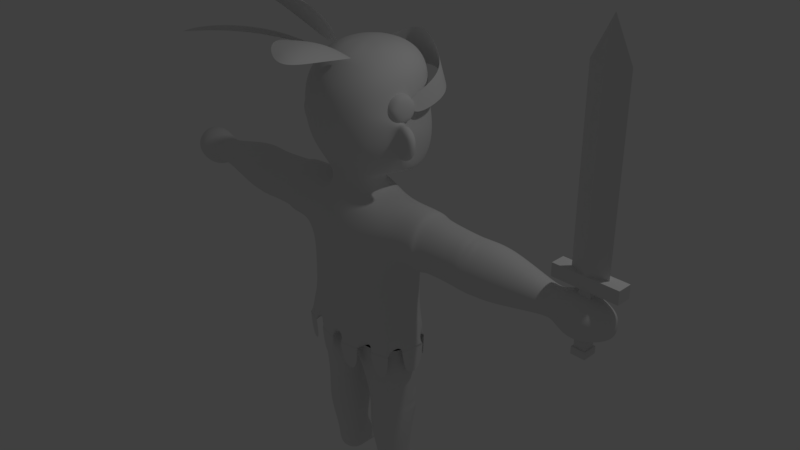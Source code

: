 # Source: player.blend  (saved by Blender 2.77.0; exported with 4.5.12 LTS)
import bpy
from mathutils import Matrix  # noqa: F401  (used for matrix-valued properties, if any)

bpy.ops.wm.read_factory_settings(use_empty=True)
scene = bpy.context.scene
scene.name = 'Scene'

# ---- collections
col_collection_1 = bpy.data.collections.new('Collection 1'); scene.collection.children.link(col_collection_1)

# ---- world
world_world = bpy.data.worlds.new('World'); scene.world = world_world
world_world.color = (0.05088, 0.05088, 0.05088)
world_world.use_sun_shadow = False
world_world.sun_shadow_jitter_overblur = 0.0
world_world.cycles.sampling_method = 'MANUAL'

# ---- cameras
cam_camera = bpy.data.cameras.new('Camera')
cam_camera.clip_end = 100.0
cam_camera.lens = 35.0
cam_camera.sensor_width = 32.0
cam_camera.sensor_height = 18.0
cam_camera.ortho_scale = 7.314
cam_camera.dof.focus_distance = 0.0
cam_camera.dof.aperture_fstop = 128.0

# ---- lights
light_lamp = bpy.data.lights.new('Lamp', 'POINT')
light_lamp.transmission_factor = 0.0
light_lamp.cutoff_distance = 30.0
light_lamp.energy = 100.0
light_lamp.shadow_buffer_clip_start = 1.001
light_lamp.shadow_soft_size = 0.1
light_lamp.shadow_maximum_resolution = 0.006
light_lamp.use_absolute_resolution = True

# ---- meshes
me_cube = bpy.data.meshes.new('Cube')
me_cube.from_pydata([(-0.4317, -0.2786, 0.2874), (-0.4317, -0.2786, 0.4448), (-0.4317, -0.09457, 0.2874), (-0.4317, -0.09457, 0.4448), (0.3622, -0.2786, 0.2874), (0.3622, -0.2786, 0.4448), (0.3622, -0.09457, 0.2874), (0.3622, -0.09457, 0.4448), (-0.1033, -0.1159, 0.2939), (-0.1033, -0.2573, 0.2939), (0.03391, -0.1159, 0.2939), (0.03391, -0.2573, 0.2939), (-0.1033, -0.1159, -0.4078), (-0.1033, -0.2573, -0.4078), (0.03391, -0.1159, -0.4078), (0.03391, -0.2573, -0.4078), (-0.1213, -0.09743, -0.4078), (-0.1213, -0.2757, -0.4078), (0.05184, -0.09743, -0.4078), (0.05184, -0.2757, -0.4078), (-0.1213, -0.09743, -0.4949), (-0.1213, -0.2757, -0.4949), (0.05184, -0.09743, -0.4949), (0.05184, -0.2757, -0.4949), (-0.3553, -0.2786, 0.4448), (-0.3553, -0.09457, 0.4448), (0.2859, -0.09457, 0.4448), (0.2859, -0.2786, 0.4448), (-0.03471, -0.09457, 0.4448), (-0.03471, -0.2786, 0.4448), (0.1873, -0.1866, 0.4448), (-0.2567, -0.1866, 0.4448), (0.3622, -0.1866, 0.4448), (-0.4317, -0.1866, 0.4448), (-0.2567, -0.1866, 2.539), (-0.03471, -0.09457, 2.539), (0.1873, -0.1866, 2.539), (-0.03471, -0.2786, 2.539), (-0.03471, -0.1866, 2.983)], [], [(1, 33, 3, 2, 0), (3, 7, 6, 2), (7, 32, 5, 4, 6), (5, 1, 0, 4), (6, 4, 11, 10), (10, 11, 15, 14), (0, 2, 8, 9), (2, 6, 10, 8), (4, 0, 9, 11), (13, 12, 16, 17), (9, 8, 12, 13), (11, 9, 13, 15), (8, 10, 14, 12), (19, 17, 21, 23), (15, 13, 17, 19), (12, 14, 18, 16), (14, 15, 19, 18), (21, 20, 22, 23), (16, 18, 22, 20), (18, 19, 23, 22), (17, 16, 20, 21), (1, 5, 27, 29, 24), (7, 3, 25, 28, 26), (5, 32, 30, 29), (32, 7, 28, 30), (3, 33, 31, 28), (33, 1, 29, 31), (31, 28, 35, 34), (35, 36, 38), (29, 31, 34, 37), (28, 30, 36, 35), (30, 29, 37, 36), (36, 37, 38), (34, 35, 38), (37, 34, 38)])
me_cube.use_remesh_preserve_volume = False
me_cube.use_remesh_preserve_attributes = False
me_cube.use_mirror_vertex_groups = False
me_cube.update()
me_sphere = bpy.data.meshes.new('Sphere')
me_sphere.from_pydata([(0.3536, 0.3536, 0.6047), (0.4861, 0.5364, 0.3663), (0.5097, 0.5571, -4.371e-08), (0.5376, 0.6634, -0.5085), (0.4129, 0.6064, -1.026), (0.5, -4.717e-08, 0.6047), (0.7365, -0.005272, 0.3434), (0.7396, -0.09277, -0.003498), (0.5637, -0.1644, -0.863), (0.3536, -0.3536, 0.6047), (0.5733, -0.5821, 0.3286), (0.59, -0.6415, 0.01548), (0.5005, -0.648, -0.4992), (0.2819, -0.4813, -0.8758), (0.3298, -0.0311, -0.8923), (0.3628, -0.5364, -1.13), (0.3867, 0.1188, -1.123), (0.3229, -0.5052, -1.053), (0.852, 0.001863, -3.14), (0.7747, -0.5243, -3.155), (0.4302, 0.2598, -4.132), (0.4302, 0.2463, -3.15), (0.7165, 0.08482, -4.132), (0.7795, 0.0447, -3.15), (0.7314, -0.3165, -4.132), (0.784, -0.3808, -3.15), (0.4302, -0.4779, -4.141), (0.4302, -0.5845, -3.15), (0.1403, -0.3202, -4.141), (0.08098, -0.4867, -3.15), (0.1615, 0.08482, -4.132), (0.08098, 0.1346, -3.15), (0.4302, 0.04988, -5.114), (0.6537, -0.04858, -5.114), (0.6361, -0.2455, -5.114), (0.4302, -0.3819, -5.114), (0.2102, -0.2455, -5.114), (0.2376, -0.04858, -5.114), (1.855, 0.1912, -1.53), (1.855, 0.002344, -1.203), (1.855, -0.3739, -1.212), (0.3428, -0.6667, -3.147), (1.855, -0.5575, -1.53), (1.855, -0.3739, -1.848), (0.5036, 0.2844, -3.139), (1.855, 0.002344, -1.857), (0.7302, 0.143, -3.126), (2.869, 0.04803, -1.53), (2.869, -0.05446, -1.352), (2.869, -0.2594, -1.352), (2.869, -0.3619, -1.53), (2.869, -0.2594, -1.707), (2.869, -0.05446, -1.707), (0.3551, 0.3664, -3.148), (0.4388, 0.3742, -1.526), (0.4388, -0.6652, -1.489), (0.4388, -0.631, -1.879), (0.4388, 0.2941, -1.879), (0.7784, -0.4231, -2.709), (0.792, 0.08226, -2.709), (0.4384, 0.2893, -2.725), (0.4384, -0.6166, -2.725), (1.705, -0.5399, -1.53), (1.705, -0.3484, -1.861), (1.705, -0.3484, -1.198), (2.004, -0.5398, -1.53), (2.004, -0.3484, -1.198), (2.004, -0.3484, -1.861), (0.4302, 0.2143, -3.92), (0.7409, 0.03495, -3.92), (0.1196, 0.03495, -3.92), (0.1166, 0.03667, -4.324), (0.4302, 0.2177, -4.324), (0.7438, 0.03667, -4.324), (0.4303, 0.2359, -3.554), (0.7705, 0.03948, -3.554), (0.09, 0.1294, -3.554), (0.4303, -0.5489, -3.559), (0.7664, -0.351, -3.554), (0.09084, -0.481, -3.559), (0.1289, -0.01405, -4.555), (0.7315, -0.01405, -4.555), (0.4302, 0.1599, -4.555), (0.4302, -0.5326, -4.551), (0.7247, -0.358, -4.545), (0.1318, -0.3603, -4.551), (1.189, 0.2381, -1.53), (1.204, -0.5502, -1.53), (1.171, -0.3445, -1.867), (1.171, 0.03905, -1.877), (1.149, -0.3408, -1.173), (1.171, 0.03157, -1.166), (2.164, -0.5322, -1.53), (2.164, 0.0483, -1.885), (2.164, 0.0483, -1.174), (2.164, -0.3269, -1.174), (2.164, -0.3269, -1.885), (2.164, 0.2536, -1.53), (0.3396, 0.03534, -1.064), (0.4302, 0.04988, -5.443), (0.6537, -0.04858, -5.443), (0.6361, -0.2455, -5.443), (0.4302, -0.4185, -5.443), (0.2102, -0.2455, -5.443), (0.2597, -0.04858, -5.443), (3.02, -0.2594, -1.352), (3.02, -0.05446, -1.352), (3.02, 0.04803, -1.53), (0.4636, 0.4733, -5.443), (0.6926, 0.1647, -5.443), (0.2053, 0.3655, -5.415), (3.02, -0.3619, -1.53), (3.02, -0.2594, -1.707), (3.02, -0.05446, -1.707), (3.238, -0.3329, -1.845), (3.238, 0.03013, -1.845), (3.291, -0.5144, -1.53), (3.28, -0.3329, -1.216), (3.238, -0.008158, -1.196), (3.238, 0.05242, -1.53), (3.581, -0.2785, -1.735), (3.607, -0.01476, -1.735), (3.581, -0.3981, -1.528), (3.555, -0.2785, -1.321), (3.643, -0.03948, -1.321), (3.456, 0.08005, -1.558), (3.721, -0.076, -1.57), (0.7882, -0.3588, -1.129), (0.7882, 0.05645, -1.129), (1.214, 0.2888, -1.531), (0.8062, 0.3299, -1.531), (0.788, -0.3664, -1.891), (0.8558, -0.5964, -1.531), (0.788, 0.1279, -1.92), (1.231, -0.6037, -1.531), (1.193, -0.3708, -1.913), (1.193, 0.06337, -1.924), (1.169, -0.3667, -1.126), (1.193, 0.05491, -1.119), (0.0714, 0.4784, -3.16), (0.7811, -0.4074, -2.285), (0.4385, 0.2906, -2.294), (0.4385, -0.6206, -2.294), (0.7909, 0.09488, -2.294), (0.8311, -0.3358, -3.128), (0.5403, -0.6092, -3.144), (0.07756, -0.7128, -3.155), (0.333, 0.3743, -3.511), (0.1327, 0.4593, -3.523), (0.5459, 0.2731, -3.511), (0.7091, 0.1563, -3.503), (0.8623, -0.04544, -3.496), (0.8512, -0.2946, -3.495), (0.7398, -0.521, -3.511), (0.5576, -0.5708, -3.5), (0.3192, -0.6543, -3.505), (0.1274, -0.6998, -3.502), (0.6855, 0.5934, 0.02811), (0.6855, 0.4887, 0.3306), (0.756, -0.05073, -0.09201), (0.7213, -0.1237, 0.09372), (0.3573, 0.8584, 0.09793), (0.3573, 0.7157, 0.5259), (0.7855, 0.2415, -0.03975), (0.7607, 0.1519, 0.2045), (0.6801, -0.1715, -0.2148), (0.7038, -0.1786, -0.379), (0.6772, -0.1984, -0.543), (0.7474, -0.228, -0.1572), (0.7315, -0.23, -0.5805), (0.7085, -0.2913, -0.1763), (0.6972, -0.2969, -0.37), (0.7123, -0.2883, -0.5372), (0.9453, -0.1933, -0.2192), (0.9729, -0.1877, -0.3899), (0.901, -0.1924, -0.5298), (0.9739, -0.2532, -0.2173), (0.9945, -0.2581, -0.3853), (0.9164, -0.2552, -0.5489), (0.941, -0.3165, -0.2364), (0.9598, -0.3121, -0.3809), (0.8719, -0.3044, -0.536), (0.8193, -0.1729, -0.5546), (0.8395, -0.2075, -0.3844), (0.8321, -0.1807, -0.1435), (0.8083, -0.3039, -0.1449), (0.7949, -0.3339, -0.3754), (0.7863, -0.3009, -0.5488), (0.8201, -0.2406, -0.1258), (0.807, -0.2426, -0.5921), (0.0, 0.5, 0.6047), (0.0, 0.806, 0.3663), (0.0, 0.7325, -4.371e-08), (0.0, 0.8873, -0.5), (0.0, 0.7903, -1.089), (0.0, -1.068e-07, 0.7237), (0.0, 0.07409, -0.9208), (0.0, -0.5, 0.6047), (0.0, -0.805, 0.3285), (0.0, -0.9108, -4.371e-08), (0.0, -0.8234, -0.5), (0.0, -0.5091, -0.866), (0.0, -0.6043, -1.135), (0.0, 0.25, -1.123), (0.0, 0.5113, -3.152), (0.0, -0.7455, -3.152), (0.0, 0.43, -1.911), (0.0, -0.7432, -1.911), (0.0, 0.4494, -1.522), (0.0, -0.7336, -1.522), (0.0, -0.7213, -2.74), (0.0, 0.5212, -2.74), (0.0, 0.123, -1.047), (0.0, -0.5195, -1.037), (0.0, 0.1344, -3.154), (0.0, -0.4868, -3.154), (0.0, 0.1292, -3.558), (0.0, -0.4812, -3.563), (0.0, 0.4959, -2.314), (0.0, -0.7754, -2.314), (0.0, 1.023, 0.1587), (0.0, 0.8422, 0.6806), (0.8395, 0.0125, 0.00661), (0.6525, 0.02886, 0.005437), (0.8286, -0.09153, -0.1735), (0.6423, -0.07259, -0.1762), (0.7882, -0.2958, -0.1734), (0.6041, -0.2773, -0.1791), (0.7586, -0.3961, 0.006675), (0.5762, -0.3806, -0.000362), (0.7695, -0.2921, 0.1868), (0.5865, -0.2791, 0.1812), (0.8099, -0.08776, 0.1867), (0.6246, -0.0744, 0.1841), (-0.001011, -1.957, 1.679), (0.3625, -0.9622, 1.137), (-0.001011, -0.4724, 0.5964), (-0.001011, -0.913, 1.204), (0.3625, -1.26, 1.354), (-0.001011, -1.211, 1.422), (0.2313, -1.603, 1.539), (-0.001011, -1.563, 1.594), (0.2313, -0.6938, 0.8758), (-0.001011, -0.6535, 0.931), (0.05567, -1.204, 0.8645), (0.9538, -1.988, 0.9024), (0.6799, -0.8457, 0.7118), (-0.01298, -0.4824, 0.4835), (0.3764, -0.9975, 0.8667), (0.2498, -1.506, 0.9486), (0.874, -1.148, 0.7959), (0.5705, -1.3, 0.9508), (0.5459, -1.783, 0.9625), (0.9622, -1.544, 0.8607), (0.7692, -1.636, 0.9739), (0.3704, -0.6219, 0.6043), (-0.04592, -0.8608, 0.7061), (0.1774, -0.7143, 0.7175)], [], [(194, 193, 3, 4), (192, 191, 1, 2), (190, 195, 0), (194, 4, 14, 196), (193, 192, 2, 3), (191, 190, 0, 1), (13, 8, 169, 172), (2, 1, 6, 7), (0, 195, 5), (4, 8, 14), (8, 4, 167, 169), (1, 0, 5, 6), (4, 3, 166, 167), (7, 6, 10, 11), (5, 195, 9), (7, 11, 170, 168), (6, 5, 9, 10), (13, 12, 200, 201), (11, 10, 198, 199), (9, 195, 197), (12, 11, 199, 200), (10, 9, 197, 198), (8, 13, 14), (98, 17, 15, 16), (212, 98, 16, 203), (17, 213, 202, 15), (143, 59, 60, 141), (133, 57, 54, 130), (55, 15, 202, 209), (53, 44, 46, 18, 144, 19, 145, 41), (140, 131, 56, 142), (74, 21, 23, 75), (75, 23, 25, 78), (78, 25, 27, 77), (77, 27, 29, 79), (31, 76, 216, 214), (76, 31, 21, 74), (72, 20, 22, 73), (73, 22, 24), (28, 30, 71), (71, 30, 20, 72), (35, 36, 103, 102), (88, 87, 134, 135), (91, 86, 129, 138), (89, 88, 135, 136), (39, 40, 66), (66, 40, 42, 65), (65, 42, 43, 67), (67, 43, 45), (49, 50, 111, 105), (142, 56, 207, 219), (140, 143, 133, 131), (56, 55, 209, 207), (128, 130, 54, 16), (206, 208, 54, 57), (132, 127, 15, 55), (218, 206, 57, 141), (132, 55, 56, 131), (204, 139, 53, 41, 146, 205), (16, 15, 127, 128), (208, 203, 16, 54), (19, 58, 61, 145), (139, 204, 211), (44, 53, 60), (18, 59, 58, 144), (146, 41, 61, 210), (43, 63, 45), (42, 62, 63, 43), (40, 64, 62, 42), (39, 64, 40), (93, 45, 38, 97), (96, 67, 45, 93), (92, 65, 67, 96), (95, 66, 65, 92), (94, 39, 66, 95), (97, 38, 39, 94), (30, 70, 68, 20), (28, 70, 30), (22, 69, 24), (20, 68, 69, 22), (80, 71, 72, 82), (85, 28, 71, 80), (83, 26, 28, 85), (84, 24, 26, 83), (81, 73, 24, 84), (82, 72, 73, 81), (70, 76, 74, 68), (28, 79, 76, 70), (26, 77, 79, 28), (24, 78, 77, 26), (69, 75, 78, 24), (68, 74, 75, 69), (32, 82, 81, 33), (33, 81, 84, 34), (34, 84, 83, 35), (35, 83, 85, 36), (36, 85, 80, 37), (37, 80, 82, 32), (45, 89, 86, 38), (63, 88, 89, 45), (62, 87, 88, 63), (64, 90, 87, 62), (39, 91, 90, 64), (38, 86, 91, 39), (47, 97, 94, 48), (48, 94, 95, 49), (49, 95, 92, 50), (50, 92, 96, 51), (51, 96, 93, 52), (52, 93, 97, 47), (13, 201, 213, 17), (196, 14, 98, 212), (14, 13, 17, 98), (76, 79, 217, 216), (79, 29, 215, 217), (102, 103, 104, 99), (33, 34, 101, 100), (47, 48, 106, 107), (36, 37, 104, 103), (34, 35, 102, 101), (107, 106, 118, 119), (104, 37, 110), (32, 108, 110, 37), (99, 104, 110, 108), (33, 109, 108, 32), (33, 100, 109), (100, 99, 108, 109), (52, 47, 107, 113), (51, 52, 113, 112), (48, 49, 105, 106), (50, 51, 112, 111), (114, 115, 121, 120), (105, 111, 116, 117), (112, 113, 115, 114), (106, 105, 117, 118), (113, 107, 119, 115), (111, 112, 114, 116), (115, 119, 125, 121), (118, 117, 123, 124), (116, 114, 120, 122), (119, 118, 124, 125), (117, 116, 122, 123), (122, 126, 123), (124, 123, 126), (124, 126, 125), (125, 126, 121), (121, 126, 120), (122, 120, 126), (129, 130, 128, 138), (138, 128, 127, 137), (137, 127, 132, 134), (134, 132, 131, 135), (135, 131, 133, 136), (136, 133, 130, 129), (87, 90, 137, 134), (86, 89, 136, 129), (90, 91, 138, 137), (60, 59, 46, 44), (18, 46, 59), (53, 139, 211, 60), (211, 218, 141, 60), (58, 59, 143, 140), (61, 142, 219, 210), (58, 140, 142, 61), (133, 143, 141, 57), (144, 58, 19), (145, 61, 41), (146, 210, 205), (139, 53, 147, 148), (44, 46, 150, 149), (18, 144, 152, 151), (19, 145, 154, 153), (41, 146, 156, 155), (161, 162, 158, 157), (163, 164, 160, 159), (220, 221, 162, 161), (163, 157, 158, 164), (184, 188, 176, 173), (186, 187, 181, 180), (182, 183, 174, 175), (185, 186, 180, 179), (11, 12, 171, 170), (3, 2, 165, 166), (12, 13, 172, 171), (2, 7, 168, 165), (175, 174, 177, 178), (174, 173, 176, 177), (178, 177, 180, 181), (177, 176, 179, 180), (178, 189, 182, 175), (188, 185, 179, 176), (183, 184, 173, 174), (172, 169, 189, 187), (166, 165, 184, 183), (167, 166, 183, 182), (170, 171, 186, 185), (171, 172, 187, 186), (168, 170, 185, 188), (165, 168, 188, 184), (181, 187, 189, 178), (167, 182, 189, 169), (222, 224, 225, 223), (224, 226, 227, 225), (226, 228, 229, 227), (228, 230, 231, 229), (230, 232, 233, 231), (232, 222, 223, 233), (222, 232, 230, 228, 226, 224), (236, 243, 242), (239, 238, 235, 237), (241, 240, 238, 239), (240, 241, 234), (237, 235, 242, 243), (247, 257, 255), (247, 256, 257), (249, 251, 248, 244), (251, 250, 246, 248), (254, 253, 250, 251), (252, 254, 251, 249), (253, 254, 245), (252, 245, 254), (244, 248, 257, 256), (248, 246, 255, 257), (99, 100, 101, 102)])
me_sphere.polygons.foreach_set('use_smooth', [1, 1, 1, 1, 1, 1, 1, 1, 1, 1, 1, 1, 1, 1, 1, 1, 1, 1, 1, 1, 1, 1, 1, 1, 1, 1, 1, 1, 1, 1, 1, 1, 1, 1, 1, 1, 1, 1, 1, 1, 1, 1, 1, 1, 1, 1, 1, 1, 1, 1, 1, 1, 1, 1, 1, 1, 1, 1, 1, 1, 1, 1, 1, 1, 1, 1, 1, 1, 1, 1, 1, 1, 1, 1, 1, 1, 1, 1, 1, 1, 1, 1, 1, 1, 1, 1, 1, 1, 1, 1, 1, 1, 1, 1, 1, 1, 1, 1, 1, 1, 1, 1, 1, 1, 1, 1, 1, 1, 1, 1, 1, 1, 1, 1, 1, 1, 1, 1, 1, 1, 1, 1, 1, 1, 1, 1, 1, 1, 1, 1, 1, 1, 1, 1, 1, 1, 1, 1, 1, 1, 1, 1, 1, 1, 1, 1, 1, 1, 1, 1, 1, 1, 1, 1, 1, 1, 1, 1, 1, 1, 1, 1, 1, 1, 1, 1, 1, 1, 1, 1, 1, 1, 1, 1, 1, 1, 1, 1, 1, 1, 1, 1, 1, 1, 1, 1, 1, 1, 1, 1, 1, 1, 1, 1, 1, 1, 1, 1, 1, 1, 1, 0, 0, 0, 0, 0, 0, 0, 0, 0, 0, 0, 0, 0, 0, 0, 0, 0, 0, 0, 0, 0, 0, 1])
_uv = me_sphere.uv_layers.new(name='UVMap')
_uv.uv.foreach_set('vector', [0.6791, 0.01575, 0.7007, 0.106, 0.616, 0.1155, 0.6115, 0.03719, 0.6966, 0.1901, 0.6953, 0.2515, 0.6169, 0.2378, 0.6137, 0.1872, 0.6584, 0.3029, 0.5892, 0.3513, 0.6074, 0.2788, 0.7911, 0.02836, 0.8437, 0.06953, 0.8084, 0.1806, 0.767, 0.1333, 0.7007, 0.106, 0.6966, 0.1901, 0.6137, 0.1872, 0.616, 0.1155, 0.6953, 0.2515, 0.6584, 0.3029, 0.6074, 0.2788, 0.6169, 0.2378, 0.8293, 0.2661, 0.8492, 0.2019, 0.8896, 0.2007, 0.8944, 0.2084, 0.6137, 0.1872, 0.6169, 0.2378, 0.544, 0.2459, 0.5141, 0.2047, 0.6074, 0.2788, 0.5892, 0.3513, 0.5609, 0.2848, 0.8437, 0.06953, 0.8492, 0.2019, 0.8084, 0.1806, 0.4935, 0.07115, 0.6115, 0.03719, 0.4895, 0.1232, 0.4787, 0.1203, 0.6169, 0.2378, 0.6074, 0.2788, 0.5609, 0.2848, 0.544, 0.2459, 0.6115, 0.03719, 0.616, 0.1155, 0.4947, 0.149, 0.4895, 0.1232, 0.5141, 0.2047, 0.544, 0.2459, 0.4816, 0.2822, 0.4447, 0.2567, 0.5609, 0.2848, 0.5892, 0.3513, 0.5239, 0.3144, 0.9612, 0.184, 0.9637, 0.2541, 0.9398, 0.2087, 0.9411, 0.1993, 0.544, 0.2459, 0.5609, 0.2848, 0.5239, 0.3144, 0.4816, 0.2822, 0.8293, 0.2661, 0.9001, 0.259, 0.893, 0.3232, 0.8324, 0.3096, 0.4447, 0.2567, 0.4816, 0.2822, 0.4447, 0.3609, 0.3959, 0.342, 0.5239, 0.3144, 0.5892, 0.3513, 0.5083, 0.3664, 0.9001, 0.259, 0.9637, 0.2541, 0.9549, 0.333, 0.893, 0.3232, 0.4816, 0.2822, 0.5239, 0.3144, 0.5083, 0.3664, 0.4447, 0.3609, 0.8492, 0.2019, 0.8293, 0.2661, 0.8084, 0.1806, 0.2455, 0.3877, 0.1686, 0.3967, 0.1641, 0.3842, 0.2547, 0.3764, 0.2844, 0.4251, 0.2455, 0.3877, 0.2547, 0.3764, 0.3027, 0.4119, 0.1686, 0.3967, 0.1303, 0.4317, 0.1164, 0.4162, 0.1641, 0.3842, 0.2486, 0.2117, 0.2503, 0.1466, 0.3162, 0.1494, 0.3095, 0.2168, 0.2471, 0.265, 0.3, 0.2766, 0.2901, 0.3247, 0.2545, 0.3068, 0.1397, 0.3356, 0.1641, 0.3842, 0.1164, 0.4162, 0.07731, 0.3588, 0.5553, 0.7956, 0.531, 0.7962, 0.4927, 0.7951, 0.4675, 0.7863, 0.4457, 0.7431, 0.4389, 0.7155, 0.4621, 0.6883, 0.4824, 0.667, 0.1753, 0.2122, 0.1858, 0.2658, 0.1249, 0.2811, 0.114, 0.2197, 0.813, 0.5903, 0.8085, 0.6499, 0.7524, 0.648, 0.7535, 0.5911, 0.7535, 0.5911, 0.7524, 0.648, 0.693, 0.6471, 0.6978, 0.5903, 0.6978, 0.5903, 0.693, 0.6471, 0.6358, 0.6425, 0.6428, 0.5854, 0.6428, 0.5854, 0.6358, 0.6425, 0.5856, 0.6351, 0.5949, 0.5787, 0.8576, 0.6586, 0.8793, 0.5905, 0.8927, 0.5999, 0.8684, 0.6619, 0.8793, 0.5905, 0.8576, 0.6586, 0.8085, 0.6499, 0.813, 0.5903, 0.7978, 0.4777, 0.8024, 0.5024, 0.7588, 0.5073, 0.7512, 0.4819, 0.7512, 0.4819, 0.7588, 0.5073, 0.7028, 0.5076, 0.8991, 0.467, 0.8455, 0.492, 0.8435, 0.4631, 0.8435, 0.4631, 0.8455, 0.492, 0.8024, 0.5024, 0.7978, 0.4777, 0.8367, 0.8015, 0.8095, 0.7764, 0.8415, 0.7418, 0.871, 0.7688, 0.3959, 0.5721, 0.3337, 0.5529, 0.3366, 0.5439, 0.3989, 0.5656, 0.2001, 0.5377, 0.1301, 0.5535, 0.1269, 0.5464, 0.1991, 0.528, 0.4426, 0.6032, 0.3959, 0.5721, 0.3989, 0.5656, 0.4507, 0.5985, 0.2151, 0.6457, 0.2653, 0.6439, 0.2615, 0.6625, 0.2615, 0.6625, 0.2653, 0.6439, 0.3112, 0.6501, 0.3074, 0.668, 0.3074, 0.668, 0.3112, 0.6501, 0.3552, 0.6626, 0.352, 0.6812, 0.352, 0.6812, 0.3552, 0.6626, 0.3996, 0.6806, 0.02021, 0.9121, 0.02114, 0.8804, 0.04414, 0.8812, 0.04478, 0.9141, 0.114, 0.2197, 0.1249, 0.2811, 0.05544, 0.2962, 0.04001, 0.2305, 0.1753, 0.2122, 0.2486, 0.2117, 0.2471, 0.265, 0.1858, 0.2658, 0.1249, 0.2811, 0.1397, 0.3356, 0.07731, 0.3588, 0.05544, 0.2962, 0.2321, 0.3395, 0.2545, 0.3068, 0.2901, 0.3247, 0.2547, 0.3764, 0.3701, 0.2914, 0.3475, 0.3529, 0.2901, 0.3247, 0.3, 0.2766, 0.1795, 0.3116, 0.1997, 0.3447, 0.1641, 0.3842, 0.1397, 0.3356, 0.3864, 0.2253, 0.3701, 0.2914, 0.3, 0.2766, 0.3095, 0.2168, 0.1795, 0.3116, 0.1397, 0.3356, 0.1249, 0.2811, 0.1858, 0.2658, 0.6097, 0.7879, 0.5984, 0.789, 0.5553, 0.7956, 0.4824, 0.667, 0.5119, 0.6422, 0.5191, 0.6326, 0.2547, 0.3764, 0.1641, 0.3842, 0.1997, 0.3447, 0.2321, 0.3395, 0.3475, 0.3529, 0.3027, 0.4119, 0.2547, 0.3764, 0.2901, 0.3247, 0.1509, 0.07373, 0.1685, 0.1466, 0.1047, 0.1519, 0.111, 0.08155, 0.3905, 0.08567, 0.4037, 0.08912, 0.3966, 0.1558, 0.3126, 0.08128, 0.3404, 0.0824, 0.3162, 0.1494, 0.2384, 0.07566, 0.2503, 0.1466, 0.1685, 0.1466, 0.183, 0.0773, 0.03376, 0.09132, 0.07763, 0.08592, 0.1047, 0.1519, 0.03137, 0.1605, 0.3552, 0.6626, 0.3646, 0.6452, 0.3996, 0.6806, 0.3112, 0.6501, 0.3153, 0.6306, 0.3646, 0.6452, 0.3552, 0.6626, 0.2653, 0.6439, 0.2629, 0.6237, 0.3153, 0.6306, 0.3112, 0.6501, 0.2151, 0.6457, 0.2629, 0.6237, 0.2653, 0.6439, 0.1297, 0.7132, 0.1163, 0.6751, 0.1637, 0.6566, 0.1756, 0.6956, 0.348, 0.7007, 0.352, 0.6812, 0.3996, 0.6806, 0.3895, 0.7191, 0.3037, 0.6862, 0.3074, 0.668, 0.352, 0.6812, 0.348, 0.7007, 0.2581, 0.6818, 0.2615, 0.6625, 0.3074, 0.668, 0.3037, 0.6862, 0.2181, 0.6833, 0.2151, 0.6457, 0.2615, 0.6625, 0.2581, 0.6818, 0.1756, 0.6956, 0.1637, 0.6566, 0.2151, 0.6457, 0.2181, 0.6833, 0.8455, 0.492, 0.8639, 0.5213, 0.8076, 0.5332, 0.8024, 0.5024, 0.8991, 0.467, 0.8639, 0.5213, 0.8455, 0.492, 0.7588, 0.5073, 0.7538, 0.5373, 0.7028, 0.5076, 0.8024, 0.5024, 0.8076, 0.5332, 0.7538, 0.5373, 0.7588, 0.5073, 0.836, 0.4321, 0.8435, 0.4631, 0.7978, 0.4777, 0.7914, 0.4463, 0.8795, 0.4114, 0.8991, 0.467, 0.8435, 0.4631, 0.836, 0.4321, 0.6615, 0.4462, 0.6535, 0.5018, 0.6066, 0.4937, 0.6169, 0.4363, 0.7027, 0.4527, 0.7028, 0.5076, 0.6535, 0.5018, 0.6615, 0.4462, 0.7458, 0.4518, 0.7512, 0.4819, 0.7028, 0.5076, 0.7027, 0.4527, 0.7914, 0.4463, 0.7978, 0.4777, 0.7512, 0.4819, 0.7458, 0.4518, 0.8639, 0.5213, 0.8793, 0.5905, 0.813, 0.5903, 0.8076, 0.5332, 0.8991, 0.467, 0.9631, 0.5265, 0.8793, 0.5905, 0.8639, 0.5213, 0.6535, 0.5018, 0.6428, 0.5854, 0.5949, 0.5787, 0.6066, 0.4937, 0.7028, 0.5076, 0.6978, 0.5903, 0.6428, 0.5854, 0.6535, 0.5018, 0.7538, 0.5373, 0.7535, 0.5911, 0.6978, 0.5903, 0.7028, 0.5076, 0.8076, 0.5332, 0.813, 0.5903, 0.7535, 0.5911, 0.7538, 0.5373, 0.7735, 0.3707, 0.7914, 0.4463, 0.7458, 0.4518, 0.7403, 0.3761, 0.7403, 0.3761, 0.7458, 0.4518, 0.7027, 0.4527, 0.7132, 0.3764, 0.7132, 0.3764, 0.7027, 0.4527, 0.6615, 0.4462, 0.6787, 0.3718, 0.6787, 0.3718, 0.6615, 0.4462, 0.6169, 0.4363, 0.6444, 0.3599, 0.8269, 0.3483, 0.8795, 0.4114, 0.836, 0.4321, 0.802, 0.3612, 0.802, 0.3612, 0.836, 0.4321, 0.7914, 0.4463, 0.7735, 0.3707, 0.1163, 0.6751, 0.07461, 0.59, 0.1301, 0.5535, 0.1637, 0.6566, 0.3646, 0.6452, 0.3959, 0.5721, 0.4426, 0.6032, 0.3996, 0.6806, 0.3153, 0.6306, 0.3337, 0.5529, 0.3959, 0.5721, 0.3646, 0.6452, 0.2629, 0.6237, 0.2649, 0.5344, 0.3337, 0.5529, 0.3153, 0.6306, 0.2151, 0.6457, 0.2001, 0.5377, 0.2649, 0.5344, 0.2629, 0.6237, 0.1637, 0.6566, 0.1301, 0.5535, 0.2001, 0.5377, 0.2151, 0.6457, 0.2065, 0.7757, 0.1756, 0.6956, 0.2181, 0.6833, 0.2323, 0.7692, 0.2323, 0.7692, 0.2181, 0.6833, 0.2581, 0.6818, 0.2583, 0.7673, 0.2583, 0.7673, 0.2581, 0.6818, 0.3037, 0.6862, 0.284, 0.7705, 0.284, 0.7705, 0.3037, 0.6862, 0.348, 0.7007, 0.3085, 0.7792, 0.3085, 0.7792, 0.348, 0.7007, 0.3895, 0.7191, 0.3312, 0.793, 0.1838, 0.7878, 0.1297, 0.7132, 0.1756, 0.6956, 0.2065, 0.7757, 0.8293, 0.2661, 0.8324, 0.3096, 0.8123, 0.3119, 0.8024, 0.2708, 0.767, 0.1333, 0.8084, 0.1806, 0.7758, 0.1885, 0.7489, 0.1429, 0.8084, 0.1806, 0.8293, 0.2661, 0.8024, 0.2708, 0.7758, 0.1885, 0.8793, 0.5905, 0.9631, 0.5265, 0.9723, 0.5384, 0.8927, 0.5999, 0.5949, 0.5787, 0.5856, 0.6351, 0.5745, 0.633, 0.5824, 0.5763, 0.9335, 0.6381, 0.9662, 0.6611, 0.9607, 0.6896, 0.9371, 0.705, 0.8775, 0.8503, 0.8594, 0.8286, 0.8955, 0.7985, 0.9136, 0.8202, 0.2926, 0.8783, 0.2933, 0.9104, 0.2696, 0.9109, 0.2687, 0.8786, 0.8444, 0.9225, 0.8705, 0.9112, 0.8898, 0.9543, 0.8631, 0.9657, 0.8594, 0.8286, 0.8367, 0.8015, 0.871, 0.7688, 0.8955, 0.7985, 0.2687, 0.8786, 0.2696, 0.9109, 0.2331, 0.9331, 0.2338, 0.8792, 0.8898, 0.9543, 0.8705, 0.9112, 0.9424, 0.9257, 0.8858, 0.8843, 0.9624, 0.8908, 0.9424, 0.9257, 0.8705, 0.9112, 0.9371, 0.705, 0.9607, 0.6896, 0.9718, 0.7484, 0.9355, 0.7657, 0.8775, 0.8503, 0.9335, 0.844, 0.9624, 0.8908, 0.8858, 0.8843, 0.8775, 0.8503, 0.9136, 0.8202, 0.9335, 0.844, 0.9044, 0.6926, 0.9371, 0.705, 0.9355, 0.7657, 0.9005, 0.7234, 0.2923, 0.8461, 0.2926, 0.8783, 0.2687, 0.8786, 0.2685, 0.8463, 0.022, 0.849, 0.01864, 0.8196, 0.03979, 0.8165, 0.04588, 0.8483, 0.01669, 0.9443, 0.02021, 0.9121, 0.04478, 0.9141, 0.04052, 0.9469, 0.02114, 0.8804, 0.022, 0.849, 0.04588, 0.8483, 0.04414, 0.8812, 0.08065, 0.845, 0.07947, 0.7973, 0.1365, 0.8096, 0.1289, 0.8487, 0.04478, 0.9141, 0.04414, 0.8812, 0.08696, 0.8812, 0.0847, 0.9186, 0.04588, 0.8483, 0.03979, 0.8165, 0.07947, 0.7973, 0.08065, 0.845, 0.04052, 0.9469, 0.04478, 0.9141, 0.0847, 0.9186, 0.07884, 0.9608, 0.2685, 0.8463, 0.2687, 0.8786, 0.2338, 0.8792, 0.2295, 0.8292, 0.04414, 0.8812, 0.04588, 0.8483, 0.08065, 0.845, 0.08696, 0.8812, 0.2295, 0.8292, 0.2338, 0.8792, 0.2006, 0.876, 0.1721, 0.8504, 0.07884, 0.9608, 0.0847, 0.9186, 0.1261, 0.9159, 0.1418, 0.9508, 0.08696, 0.8812, 0.08065, 0.845, 0.1289, 0.8487, 0.1193, 0.8813, 0.2338, 0.8792, 0.2331, 0.9331, 0.1684, 0.9132, 0.2006, 0.876, 0.0847, 0.9186, 0.08696, 0.8812, 0.1193, 0.8813, 0.1261, 0.9159, 0.1193, 0.8813, 0.1601, 0.8772, 0.1261, 0.9159, 0.1684, 0.9132, 0.1261, 0.9159, 0.1601, 0.8772, 0.1684, 0.9132, 0.1601, 0.8772, 0.2006, 0.876, 0.2006, 0.876, 0.1601, 0.8772, 0.1721, 0.8504, 0.1721, 0.8504, 0.1601, 0.8772, 0.1289, 0.8487, 0.1193, 0.8813, 0.1289, 0.8487, 0.1601, 0.8772, 0.1269, 0.5464, 0.1068, 0.4774, 0.1962, 0.4601, 0.1991, 0.528, 0.1991, 0.528, 0.1962, 0.4601, 0.2704, 0.4624, 0.2657, 0.5271, 0.2657, 0.5271, 0.2704, 0.4624, 0.3542, 0.4842, 0.3366, 0.5439, 0.3366, 0.5439, 0.3542, 0.4842, 0.4286, 0.5096, 0.3989, 0.5656, 0.3989, 0.5656, 0.4286, 0.5096, 0.4931, 0.5512, 0.4507, 0.5985, 0.06508, 0.5848, 0.02998, 0.5131, 0.1068, 0.4774, 0.1269, 0.5464, 0.3337, 0.5529, 0.2649, 0.5344, 0.2657, 0.5271, 0.3366, 0.5439, 0.1301, 0.5535, 0.07461, 0.59, 0.06508, 0.5848, 0.1269, 0.5464, 0.2649, 0.5344, 0.2001, 0.5377, 0.1991, 0.528, 0.2657, 0.5271, 0.3162, 0.1494, 0.2503, 0.1466, 0.2686, 0.0798, 0.3126, 0.08128, 0.2384, 0.07566, 0.2686, 0.0798, 0.2503, 0.1466, 0.3404, 0.0824, 0.3905, 0.08567, 0.3966, 0.1558, 0.3162, 0.1494, 0.3966, 0.1558, 0.3864, 0.2253, 0.3095, 0.2168, 0.3162, 0.1494, 0.1685, 0.1466, 0.2503, 0.1466, 0.2486, 0.2117, 0.1753, 0.2122, 0.1047, 0.1519, 0.114, 0.2197, 0.04001, 0.2305, 0.03137, 0.1605, 0.1685, 0.1466, 0.1753, 0.2122, 0.114, 0.2197, 0.1047, 0.1519, 0.2471, 0.265, 0.2486, 0.2117, 0.3095, 0.2168, 0.3, 0.2766, 0.183, 0.0773, 0.1685, 0.1466, 0.1509, 0.07373, 0.111, 0.08155, 0.1047, 0.1519, 0.07763, 0.08592, 0.03376, 0.09132, 0.03137, 0.1605, 0.02015, 0.09374, 0.3903, 0.08583, 0.341, 0.08258, 0.3511, 0.02465, 0.3863, 0.02642, 0.3129, 0.08075, 0.268, 0.07897, 0.2777, 0.0161, 0.3115, 0.01773, 0.2396, 0.07441, 0.1834, 0.0777, 0.1889, 0.01647, 0.2304, 0.01533, 0.1498, 0.07473, 0.1112, 0.08167, 0.1082, 0.02531, 0.1375, 0.01983, 0.07766, 0.08484, 0.0342, 0.09094, 0.03295, 0.03362, 0.06455, 0.02775, 0.506, 0.4005, 0.5069, 0.4651, 0.4452, 0.4497, 0.4449, 0.4039, 0.3922, 0.4116, 0.3927, 0.4489, 0.3498, 0.4487, 0.3504, 0.4198, 0.5629, 0.4005, 0.5637, 0.4795, 0.5069, 0.4651, 0.506, 0.4005, 0.3922, 0.4116, 0.4449, 0.4039, 0.4452, 0.4497, 0.3927, 0.4489, 0.9152, 0.1338, 0.9117, 0.1426, 0.8929, 0.1237, 0.9028, 0.1222, 0.4094, 0.8308, 0.4071, 0.8056, 0.4193, 0.8075, 0.4325, 0.828, 0.9252, 0.08072, 0.9208, 0.1033, 0.903, 0.1, 0.914, 0.08308, 0.4167, 0.8608, 0.4094, 0.8308, 0.4325, 0.828, 0.4315, 0.8468, 0.9637, 0.2541, 0.9001, 0.259, 0.9154, 0.2099, 0.9398, 0.2087, 0.616, 0.1155, 0.6137, 0.1872, 0.5002, 0.1728, 0.4947, 0.149, 0.9001, 0.259, 0.8293, 0.2661, 0.8944, 0.2084, 0.9154, 0.2099, 0.6137, 0.1872, 0.5141, 0.2047, 0.4906, 0.1852, 0.5002, 0.1728, 0.914, 0.08308, 0.903, 0.1, 0.8929, 0.09813, 0.9074, 0.07558, 0.903, 0.1, 0.9028, 0.1222, 0.8929, 0.1237, 0.8929, 0.09813, 0.4279, 0.8018, 0.4419, 0.8261, 0.4325, 0.828, 0.4193, 0.8075, 0.4419, 0.8261, 0.4408, 0.8512, 0.4315, 0.8468, 0.4325, 0.828, 0.9074, 0.07558, 0.9248, 0.06905, 0.9252, 0.08072, 0.914, 0.08308, 0.4217, 0.8694, 0.4167, 0.8608, 0.4315, 0.8468, 0.4408, 0.8512, 0.9208, 0.1033, 0.9152, 0.1338, 0.9028, 0.1222, 0.903, 0.1, 0.3954, 0.8066, 0.3975, 0.7942, 0.4105, 0.7942, 0.4071, 0.8056, 0.9421, 0.1064, 0.9408, 0.1342, 0.9152, 0.1338, 0.9208, 0.1033, 0.9465, 0.079, 0.9421, 0.1064, 0.9208, 0.1033, 0.9252, 0.08072, 0.4015, 0.8622, 0.3943, 0.8331, 0.4094, 0.8308, 0.4167, 0.8608, 0.3943, 0.8331, 0.3954, 0.8066, 0.4071, 0.8056, 0.4094, 0.8308, 0.4089, 0.8729, 0.4015, 0.8622, 0.4167, 0.8608, 0.4217, 0.8694, 0.9408, 0.1342, 0.9254, 0.1438, 0.9117, 0.1426, 0.9152, 0.1338, 0.4193, 0.8075, 0.4071, 0.8056, 0.4105, 0.7942, 0.4279, 0.8018, 0.9465, 0.079, 0.9252, 0.08072, 0.9248, 0.06905, 0.9375, 0.07099, 0.7145, 0.7186, 0.6847, 0.7185, 0.6844, 0.6917, 0.7142, 0.6917, 0.6847, 0.7185, 0.6698, 0.7443, 0.6457, 0.7332, 0.6604, 0.7073, 0.6698, 0.7443, 0.6847, 0.7701, 0.6629, 0.7847, 0.6478, 0.759, 0.6847, 0.7701, 0.7144, 0.7702, 0.7133, 0.7964, 0.6835, 0.7963, 0.7144, 0.7702, 0.7294, 0.7444, 0.7506, 0.7604, 0.7354, 0.786, 0.7294, 0.7444, 0.7145, 0.7186, 0.739, 0.7074, 0.7536, 0.7334, 0.7145, 0.7186, 0.7294, 0.7444, 0.7144, 0.7702, 0.6847, 0.7701, 0.6698, 0.7443, 0.6847, 0.7185, 0.56, 0.9629, 0.5059, 0.9689, 0.5063, 0.9343, 0.3993, 0.971, 0.3993, 0.9177, 0.452, 0.9177, 0.452, 0.971, 0.3433, 0.9689, 0.3429, 0.9343, 0.3993, 0.9177, 0.3993, 0.971, 0.3429, 0.9343, 0.3433, 0.9689, 0.2858, 0.9629, 0.452, 0.971, 0.452, 0.9177, 0.5063, 0.9343, 0.5059, 0.9689, 0.8137, 0.8963, 0.7593, 0.8965, 0.762, 0.8618, 0.8137, 0.8963, 0.762, 0.9348, 0.7593, 0.8965, 0.6539, 0.951, 0.6547, 0.8967, 0.7065, 0.8964, 0.7073, 0.951, 0.6547, 0.8967, 0.6539, 0.8433, 0.7074, 0.8434, 0.7065, 0.8964, 0.5998, 0.8967, 0.5971, 0.8619, 0.6539, 0.8433, 0.6547, 0.8967, 0.5972, 0.935, 0.5998, 0.8967, 0.6547, 0.8967, 0.6539, 0.951, 0.5971, 0.8619, 0.5998, 0.8967, 0.5419, 0.8966, 0.5972, 0.935, 0.5419, 0.8966, 0.5998, 0.8967, 0.7073, 0.951, 0.7065, 0.8964, 0.7593, 0.8965, 0.762, 0.9348, 0.7065, 0.8964, 0.7074, 0.8434, 0.762, 0.8618, 0.7593, 0.8965, 0.9371, 0.705, 0.9044, 0.6926, 0.9054, 0.6644, 0.9335, 0.6381])
me_sphere.use_remesh_preserve_volume = False
me_sphere.use_remesh_preserve_attributes = False
me_sphere.use_mirror_vertex_groups = False
me_sphere.update()

# ---- objects
ob_cube = bpy.data.objects.new('Cube', me_cube)
ob_sphere = bpy.data.objects.new('Sphere', me_sphere)
ob_lamp = bpy.data.objects.new('Lamp', light_lamp)
ob_camera = bpy.data.objects.new('Camera', cam_camera)

# ---- transforms, parenting, visibility, modifiers, constraints
ob_cube.location = (3.36, 0.07907, 0.6665)
ob_cube.lineart.crease_threshold = 0.0
ob_sphere.location = (-0.004977, 0.04408, 2.152)
ob_sphere.lineart.crease_threshold = 0.0
_m = ob_sphere.modifiers.new('Mirror', 'MIRROR')
_m.use_clip = True
_m = ob_sphere.modifiers.new('Subsurf', 'SUBSURF')
_m.uv_smooth = 'PRESERVE_CORNERS'
_m.levels = 4
_m.render_levels = 4
_m.show_only_control_edges = False
ob_lamp.location = (4.076, 1.005, 5.904)
ob_lamp.rotation_euler = (0.6503, 0.05522, 1.866)
ob_lamp.lock_rotations_4d = False
ob_lamp.empty_display_type = 'ARROWS'
ob_lamp.color = (0.0, 0.0, 0.0, 0.0)
ob_lamp.lineart.crease_threshold = 0.0
ob_camera.location = (7.481, -6.508, 5.344)
ob_camera.rotation_euler = (1.109, 0.01082, 0.8149)
ob_camera.lock_rotations_4d = False
ob_camera.empty_display_type = 'ARROWS'
ob_camera.color = (0.0, 0.0, 0.0, 0.0)
ob_camera.display_type = 'WIRE'
ob_camera.lineart.crease_threshold = 0.0

# ---- collection membership
col_collection_1.objects.link(ob_cube)
col_collection_1.objects.link(ob_sphere)
col_collection_1.objects.link(ob_lamp)
col_collection_1.objects.link(ob_camera)

# ---- scene / render settings (as saved in the file)
scene.camera = ob_camera
scene.frame_start = 1; scene.frame_end = 250; scene.frame_set(3)
scene.render.engine = 'BLENDER_EEVEE_NEXT'
scene.render.resolution_percentage = 50
scene.render.dither_intensity = 0.0
scene.cycles.use_denoising = False
scene.cycles.samples = 128
scene.cycles.sampling_pattern = 'TABULATED_SOBOL'
scene.cycles.light_sampling_threshold = 0.0
scene.cycles.use_adaptive_sampling = False
scene.cycles.use_light_tree = False
scene.cycles.blur_glossy = 0.0
scene.cycles.sample_clamp_indirect = 0.0
scene.view_settings.view_transform = 'Standard'
bpy.context.view_layer.update()
